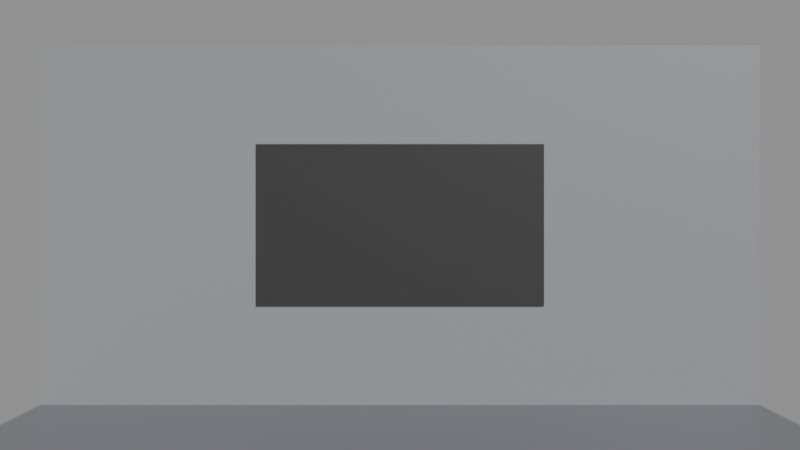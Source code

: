 # Source: venue.blend  (saved by Blender 5.2.45; exported with 4.5.12 LTS)
import bpy
from mathutils import Matrix  # noqa: F401  (used for matrix-valued properties, if any)

bpy.ops.wm.read_factory_settings(use_empty=True)
scene = bpy.context.scene
scene.name = 'Scene'

# ---- materials (node trees are filled in below, after node groups)
mat_floor_mat = bpy.data.materials.new('floor_mat')
mat_floor_mat.diffuse_color = (0.18, 0.18, 0.2, 1.0)
mat_wall_mat = bpy.data.materials.new('wall_mat')
mat_wall_mat.diffuse_color = (0.35, 0.35, 0.38, 1.0)
mat_screen_mat = bpy.data.materials.new('screen_mat')
mat_screen_mat.diffuse_color = (0.05, 0.05, 0.05, 1.0)

# ---- material node trees
mat_floor_mat.use_nodes = True; mat_floor_mat.node_tree.nodes.clear()
_N = mat_floor_mat.node_tree.nodes; _L = mat_floor_mat.node_tree.links
n0 = _N.new('ShaderNodeBsdfPrincipled'); n0.name = 'Principled BSDF'; n0.location = (-200, 100)
n0.inputs[0].default_value = (0.18, 0.18, 0.2, 1.0)
n0.inputs[10].default_value = 0.005
n1 = _N.new('ShaderNodeOutputMaterial'); n1.name = 'Material Output'; n1.location = (200, 100)
_L.new(n0.outputs[0], n1.inputs[0])
n1.is_active_output = True
mat_wall_mat.use_nodes = True; mat_wall_mat.node_tree.nodes.clear()
_N = mat_wall_mat.node_tree.nodes; _L = mat_wall_mat.node_tree.links
n0 = _N.new('ShaderNodeBsdfPrincipled'); n0.name = 'Principled BSDF'; n0.location = (-200, 100)
n0.inputs[0].default_value = (0.35, 0.35, 0.38, 1.0)
n0.inputs[10].default_value = 0.005
n1 = _N.new('ShaderNodeOutputMaterial'); n1.name = 'Material Output'; n1.location = (200, 100)
_L.new(n0.outputs[0], n1.inputs[0])
n1.is_active_output = True
mat_screen_mat.use_nodes = True; mat_screen_mat.node_tree.nodes.clear()
_N = mat_screen_mat.node_tree.nodes; _L = mat_screen_mat.node_tree.links
n0 = _N.new('ShaderNodeBsdfPrincipled'); n0.name = 'Principled BSDF'; n0.location = (-200, 100)
n0.inputs[0].default_value = (0.05, 0.05, 0.05, 1.0)
n0.inputs[10].default_value = 0.005
n1 = _N.new('ShaderNodeOutputMaterial'); n1.name = 'Material Output'; n1.location = (200, 100)
_L.new(n0.outputs[0], n1.inputs[0])
n1.is_active_output = True

# ---- cameras
cam_projector_main_lens = bpy.data.cameras.new('projector_main_lens')
cam_projector_main_lens.sensor_fit = 'HORIZONTAL'
cam_projector_main_lens.lens = 36.0

# ---- meshes
me_plane = bpy.data.meshes.new('Plane')
me_plane.from_pydata([(-4.0, -3.0, 0.0), (4.0, -3.0, 0.0), (-4.0, 3.0, 0.0), (4.0, 3.0, 0.0)], [], [(0, 1, 3, 2)])
_uv = me_plane.uv_layers.new(name='UVMap')
_uv.uv.foreach_set('vector', [0.0, 0.0, 1.0, 0.0, 1.0, 1.0, 0.0, 1.0])
me_plane.materials.append(mat_floor_mat)
me_plane.update()
me_cube = bpy.data.meshes.new('Cube')
me_cube.from_pydata([(-4.0, -0.1, -2.0), (-4.0, -0.1, 2.0), (-4.0, 0.1, -2.0), (-4.0, 0.1, 2.0), (4.0, -0.1, -2.0), (4.0, -0.1, 2.0), (4.0, 0.1, -2.0), (4.0, 0.1, 2.0)], [], [(0, 1, 3, 2), (2, 3, 7, 6), (6, 7, 5, 4), (4, 5, 1, 0), (2, 6, 4, 0), (7, 3, 1, 5)])
_uv = me_cube.uv_layers.new(name='UVMap')
_uv.uv.foreach_set('vector', [0.375, 0.0, 0.625, 0.0, 0.625, 0.25, 0.375, 0.25, 0.375, 0.25, 0.625, 0.25, 0.625, 0.5, 0.375, 0.5, 0.375, 0.5, 0.625, 0.5, 0.625, 0.75, 0.375, 0.75, 0.375, 0.75, 0.625, 0.75, 0.625, 1.0, 0.375, 1.0, 0.125, 0.5, 0.375, 0.5, 0.375, 0.75, 0.125, 0.75, 0.625, 0.5, 0.875, 0.5, 0.875, 0.75, 0.625, 0.75])
me_cube.materials.append(mat_wall_mat)
me_cube.update()
me_screen_main_mesh = bpy.data.meshes.new('screen_main_mesh')
me_screen_main_mesh.from_pydata([(-1.6, 3.934e-08, -0.9), (1.6, 3.934e-08, -0.9), (-1.6, -3.934e-08, 0.9), (1.6, -3.934e-08, 0.9)], [], [(0, 1, 3, 2)])
_uv = me_screen_main_mesh.uv_layers.new(name='UVMap')
_uv.uv.foreach_set('vector', [0.0, 0.0, 1.0, 0.0, 1.0, 1.0, 0.0, 1.0])
me_screen_main_mesh.materials.append(mat_screen_mat)
me_screen_main_mesh.update()

# ---- objects
ob_floor = bpy.data.objects.new('floor', me_plane)
ob_back_wall = bpy.data.objects.new('back_wall', me_cube)
ob_screen_main = bpy.data.objects.new('screen_main', me_screen_main_mesh)
ob_projector_main = bpy.data.objects.new('projector_main', cam_projector_main_lens)

# ---- transforms, parenting, visibility, modifiers, constraints
ob_floor.location = (0.0, 0.0, 0.0)
ob_back_wall.location = (0.0, 3.0, 2.0)
ob_screen_main.location = (0.0, 2.89, 2.0)
ob_projector_main.location = (0.0, -6.0, 2.0)
ob_projector_main.rotation_euler = (1.571, 0.0, 0.0)

# ---- collection membership
scene.collection.objects.link(ob_floor)
scene.collection.objects.link(ob_back_wall)
scene.collection.objects.link(ob_screen_main)
scene.collection.objects.link(ob_projector_main)

# ---- scene / render settings (as saved in the file)
scene.camera = ob_projector_main
scene.frame_start = 1; scene.frame_end = 250; scene.frame_set(1)
scene.render.engine = 'BLENDER_EEVEE_NEXT'
scene.render.bake_bias = 0.0
scene.render.bake_samples = 0
scene.render.compositor_device = 'GPU'
scene.eevee.use_volume_custom_range = False
scene.eevee.fast_gi_thickness_near = 0.1
scene.eevee.fast_gi_thickness_far = 0.0
scene.eevee.ray_tracing_options.screen_trace_thickness = 0.1
bpy.context.view_layer.update()

# ---- added for rendering (the .blend has no usable light): sun + grey world if the file has none
light_auto_sun = bpy.data.lights.new('AutoSun', 'SUN')
light_auto_sun.energy = 3.0
light_auto_sun.angle = 0.0523599
ob_auto_sun = bpy.data.objects.new('AutoSun', light_auto_sun)
scene.collection.objects.link(ob_auto_sun)
ob_auto_sun.rotation_euler = (0.872665, 0.174533, 0.523599)
if scene.world is None:
    world_auto = bpy.data.worlds.new('AutoWorld')
    world_auto.color = (0.3, 0.3, 0.3)
    scene.world = world_auto
bpy.context.view_layer.update()
